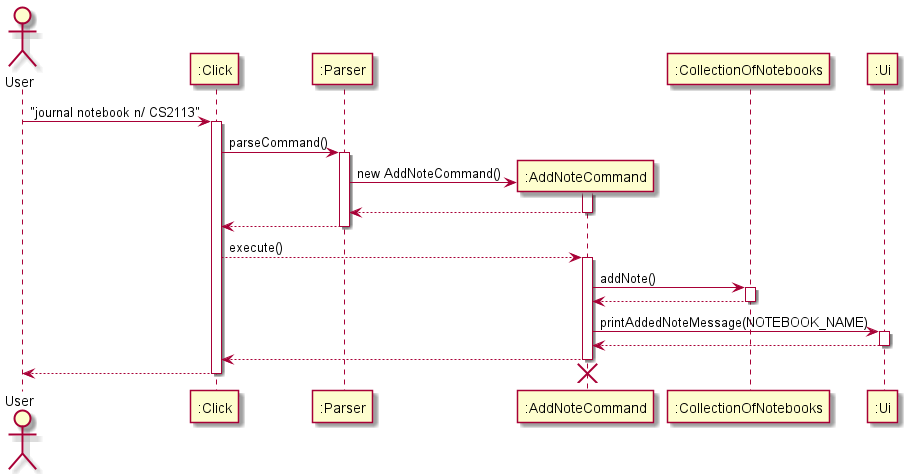

The diagram above was rendered by PlantUML. Its source (embedded in the PNG):
@startuml
Actor User
User -> ":Click" : "journal notebook n/ CS2113"
participant ":Click"
activate ":Click"
":Click" -> ":Parser" : parseCommand()
participant ":Parser"
activate ":Parser"
create ":AddNoteCommand"
":Parser" -> ":AddNoteCommand" : new AddNoteCommand()
activate ":AddNoteCommand"
return
deactivate ":AddNoteCommand"
":Parser" --> ":Click"
deactivate ":Parser"
":Click" --> ":AddNoteCommand" : execute()
activate ":AddNoteCommand"
participant ":CollectionOfNotebooks"
":AddNoteCommand" -> ":CollectionOfNotebooks" : addNote()
activate ":CollectionOfNotebooks"
return
participant ":Ui"
":AddNoteCommand" -> ":Ui" : printAddedNoteMessage(NOTEBOOK_NAME)
activate ":Ui"
return
":AddNoteCommand" --> ":Click"
deactivate ":AddNoteCommand"
":Click" --> User
deactivate ":Click"
deactivate ":AddNoteCommand"
destroy ":AddNoteCommand"
@enduml